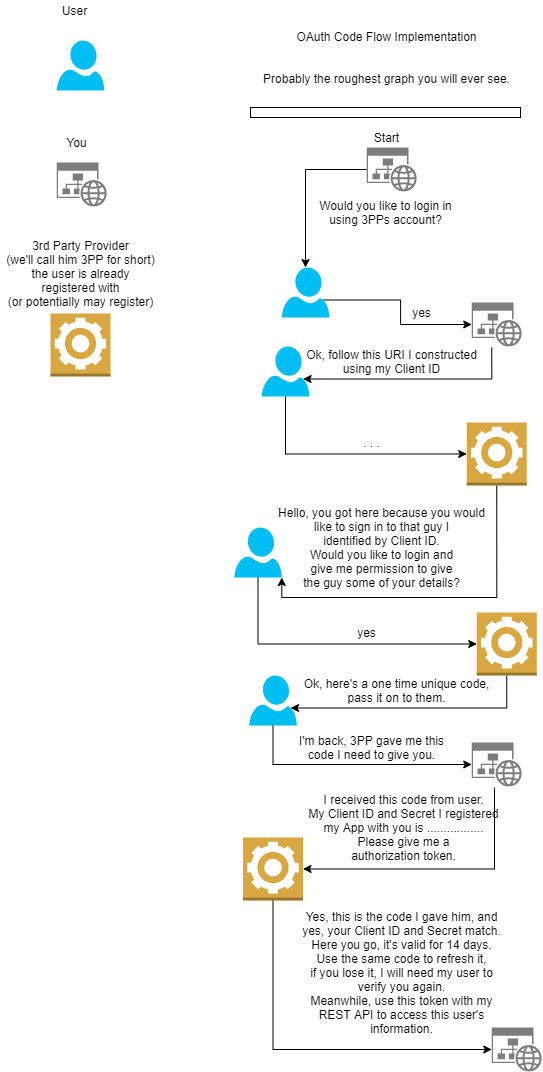

The diagram above was exported from draw.io. Its source (the exported page's mxGraphModel, read from the mxfile embedded in the PNG):
<mxGraphModel dx="1422" dy="794" grid="1" gridSize="10" guides="1" tooltips="1" connect="1" arrows="1" fold="1" page="1" pageScale="1" pageWidth="827" pageHeight="1169" math="0" shadow="0">
  <root>
    <mxCell id="0" />
    <mxCell id="1" parent="0" />
    <mxCell id="QlcxgS6nvomuxcanmDPC-31" style="edgeStyle=orthogonalEdgeStyle;rounded=0;orthogonalLoop=1;jettySize=auto;html=1;exitX=0.5;exitY=1;exitDx=0;exitDy=0;exitPerimeter=0;entryX=0;entryY=0.5;entryDx=0;entryDy=0;entryPerimeter=0;" parent="1" source="QlcxgS6nvomuxcanmDPC-1" target="QlcxgS6nvomuxcanmDPC-30" edge="1">
      <mxGeometry relative="1" as="geometry" />
    </mxCell>
    <mxCell id="QlcxgS6nvomuxcanmDPC-1" value="" style="verticalLabelPosition=bottom;html=1;verticalAlign=top;align=center;strokeColor=none;fillColor=#00BEF2;shape=mxgraph.azure.user;" parent="1" vertex="1">
      <mxGeometry x="253.75" y="600" width="47.5" height="50" as="geometry" />
    </mxCell>
    <mxCell id="QlcxgS6nvomuxcanmDPC-2" value="" style="aspect=fixed;pointerEvents=1;shadow=0;dashed=0;html=1;strokeColor=none;labelPosition=center;verticalLabelPosition=bottom;verticalAlign=top;align=center;shape=mxgraph.mscae.enterprise.website_generic;fillColor=#7D7D7D;" parent="1" vertex="1">
      <mxGeometry x="76.25" y="235" width="50" height="44" as="geometry" />
    </mxCell>
    <mxCell id="QlcxgS6nvomuxcanmDPC-3" value="User" style="text;html=1;align=center;verticalAlign=middle;resizable=0;points=[];autosize=1;" parent="1" vertex="1">
      <mxGeometry x="73.75" y="73" width="40" height="20" as="geometry" />
    </mxCell>
    <mxCell id="QlcxgS6nvomuxcanmDPC-4" value="You" style="text;html=1;align=center;verticalAlign=middle;resizable=0;points=[];autosize=1;" parent="1" vertex="1">
      <mxGeometry x="76.25" y="205" width="40" height="20" as="geometry" />
    </mxCell>
    <mxCell id="QlcxgS6nvomuxcanmDPC-9" value="" style="outlineConnect=0;dashed=0;verticalLabelPosition=bottom;verticalAlign=top;align=center;html=1;shape=mxgraph.aws3.worker;fillColor=#D9A741;gradientColor=none;" parent="1" vertex="1">
      <mxGeometry x="70" y="386" width="60" height="63" as="geometry" />
    </mxCell>
    <mxCell id="QlcxgS6nvomuxcanmDPC-10" value="3rd Party Provider&lt;br&gt;(we'll call him 3PP for short)&lt;br&gt;the user is already&lt;br&gt;registered with&lt;br&gt;(or potentially may register)" style="text;html=1;align=center;verticalAlign=middle;resizable=0;points=[];autosize=1;" parent="1" vertex="1">
      <mxGeometry x="20" y="306" width="160" height="80" as="geometry" />
    </mxCell>
    <mxCell id="QlcxgS6nvomuxcanmDPC-12" value="" style="rounded=0;whiteSpace=wrap;html=1;" parent="1" vertex="1">
      <mxGeometry x="270" y="180" width="270" height="10" as="geometry" />
    </mxCell>
    <mxCell id="QlcxgS6nvomuxcanmDPC-15" style="edgeStyle=orthogonalEdgeStyle;rounded=0;orthogonalLoop=1;jettySize=auto;html=1;entryX=0.5;entryY=0;entryDx=0;entryDy=0;entryPerimeter=0;" parent="1" source="QlcxgS6nvomuxcanmDPC-13" target="QlcxgS6nvomuxcanmDPC-14" edge="1">
      <mxGeometry relative="1" as="geometry" />
    </mxCell>
    <mxCell id="QlcxgS6nvomuxcanmDPC-13" value="" style="aspect=fixed;pointerEvents=1;shadow=0;dashed=0;html=1;strokeColor=none;labelPosition=center;verticalLabelPosition=bottom;verticalAlign=top;align=center;shape=mxgraph.mscae.enterprise.website_generic;fillColor=#7D7D7D;" parent="1" vertex="1">
      <mxGeometry x="386.25" y="220" width="50" height="44" as="geometry" />
    </mxCell>
    <mxCell id="QlcxgS6nvomuxcanmDPC-18" style="edgeStyle=orthogonalEdgeStyle;rounded=0;orthogonalLoop=1;jettySize=auto;html=1;entryX=0;entryY=0.5;entryDx=0;entryDy=0;entryPerimeter=0;exitX=0.87;exitY=0.65;exitDx=0;exitDy=0;exitPerimeter=0;" parent="1" source="QlcxgS6nvomuxcanmDPC-14" target="QlcxgS6nvomuxcanmDPC-17" edge="1">
      <mxGeometry relative="1" as="geometry">
        <mxPoint x="305.25" y="355" as="sourcePoint" />
      </mxGeometry>
    </mxCell>
    <mxCell id="QlcxgS6nvomuxcanmDPC-16" value="Would you like to login in&lt;br&gt;using 3PPs account?" style="text;html=1;align=center;verticalAlign=middle;resizable=0;points=[];autosize=1;" parent="1" vertex="1">
      <mxGeometry x="330" y="270" width="150" height="30" as="geometry" />
    </mxCell>
    <mxCell id="QlcxgS6nvomuxcanmDPC-21" style="edgeStyle=orthogonalEdgeStyle;rounded=0;orthogonalLoop=1;jettySize=auto;html=1;entryX=0.87;entryY=0.65;entryDx=0;entryDy=0;entryPerimeter=0;exitX=0.4;exitY=1.023;exitDx=0;exitDy=0;exitPerimeter=0;" parent="1" source="QlcxgS6nvomuxcanmDPC-17" target="QlcxgS6nvomuxcanmDPC-20" edge="1">
      <mxGeometry relative="1" as="geometry" />
    </mxCell>
    <mxCell id="QlcxgS6nvomuxcanmDPC-17" value="" style="aspect=fixed;pointerEvents=1;shadow=0;dashed=0;html=1;strokeColor=none;labelPosition=center;verticalLabelPosition=bottom;verticalAlign=top;align=center;shape=mxgraph.mscae.enterprise.website_generic;fillColor=#7D7D7D;" parent="1" vertex="1">
      <mxGeometry x="491.25" y="375" width="50" height="44" as="geometry" />
    </mxCell>
    <mxCell id="QlcxgS6nvomuxcanmDPC-19" value="yes" style="text;html=1;align=center;verticalAlign=middle;resizable=0;points=[];autosize=1;" parent="1" vertex="1">
      <mxGeometry x="426.25" y="375" width="30" height="20" as="geometry" />
    </mxCell>
    <mxCell id="QlcxgS6nvomuxcanmDPC-24" style="edgeStyle=orthogonalEdgeStyle;rounded=0;orthogonalLoop=1;jettySize=auto;html=1;exitX=0.5;exitY=1;exitDx=0;exitDy=0;exitPerimeter=0;entryX=0;entryY=0.5;entryDx=0;entryDy=0;entryPerimeter=0;" parent="1" source="QlcxgS6nvomuxcanmDPC-20" target="QlcxgS6nvomuxcanmDPC-23" edge="1">
      <mxGeometry relative="1" as="geometry" />
    </mxCell>
    <mxCell id="QlcxgS6nvomuxcanmDPC-20" value="" style="verticalLabelPosition=bottom;html=1;verticalAlign=top;align=center;strokeColor=none;fillColor=#00BEF2;shape=mxgraph.azure.user;" parent="1" vertex="1">
      <mxGeometry x="281.25" y="419" width="47.5" height="50" as="geometry" />
    </mxCell>
    <mxCell id="QlcxgS6nvomuxcanmDPC-22" value="Ok, follow this URI I constructed&lt;br&gt;using my Client ID" style="text;html=1;align=center;verticalAlign=middle;resizable=0;points=[];autosize=1;" parent="1" vertex="1">
      <mxGeometry x="316.25" y="419" width="190" height="30" as="geometry" />
    </mxCell>
    <mxCell id="QlcxgS6nvomuxcanmDPC-28" style="edgeStyle=orthogonalEdgeStyle;rounded=0;orthogonalLoop=1;jettySize=auto;html=1;entryX=1;entryY=1;entryDx=0;entryDy=0;entryPerimeter=0;exitX=0.5;exitY=1;exitDx=0;exitDy=0;exitPerimeter=0;" parent="1" source="QlcxgS6nvomuxcanmDPC-23" target="QlcxgS6nvomuxcanmDPC-1" edge="1">
      <mxGeometry relative="1" as="geometry" />
    </mxCell>
    <mxCell id="QlcxgS6nvomuxcanmDPC-23" value="" style="outlineConnect=0;dashed=0;verticalLabelPosition=bottom;verticalAlign=top;align=center;html=1;shape=mxgraph.aws3.worker;fillColor=#D9A741;gradientColor=none;" parent="1" vertex="1">
      <mxGeometry x="486.25" y="495" width="60" height="63" as="geometry" />
    </mxCell>
    <mxCell id="QlcxgS6nvomuxcanmDPC-25" value=". . ." style="text;html=1;align=center;verticalAlign=middle;resizable=0;points=[];autosize=1;" parent="1" vertex="1">
      <mxGeometry x="376.25" y="505" width="30" height="20" as="geometry" />
    </mxCell>
    <mxCell id="QlcxgS6nvomuxcanmDPC-27" value="" style="verticalLabelPosition=bottom;html=1;verticalAlign=top;align=center;strokeColor=none;fillColor=#00BEF2;shape=mxgraph.azure.user;" parent="1" vertex="1">
      <mxGeometry x="76.25" y="113" width="47.5" height="50" as="geometry" />
    </mxCell>
    <mxCell id="QlcxgS6nvomuxcanmDPC-29" value="Hello, you got here because you would&lt;br&gt;like to sign in to that guy I&lt;br&gt;identified by Client ID.&lt;br&gt;Would you like to login and&lt;br&gt;give me permission to give&lt;br&gt;the guy some of your details?" style="text;html=1;align=center;verticalAlign=middle;resizable=0;points=[];autosize=1;" parent="1" vertex="1">
      <mxGeometry x="291.25" y="575" width="220" height="90" as="geometry" />
    </mxCell>
    <mxCell id="QlcxgS6nvomuxcanmDPC-34" style="edgeStyle=orthogonalEdgeStyle;rounded=0;orthogonalLoop=1;jettySize=auto;html=1;entryX=0.87;entryY=0.65;entryDx=0;entryDy=0;entryPerimeter=0;exitX=0.5;exitY=1;exitDx=0;exitDy=0;exitPerimeter=0;" parent="1" source="QlcxgS6nvomuxcanmDPC-30" target="QlcxgS6nvomuxcanmDPC-33" edge="1">
      <mxGeometry relative="1" as="geometry" />
    </mxCell>
    <mxCell id="QlcxgS6nvomuxcanmDPC-30" value="" style="outlineConnect=0;dashed=0;verticalLabelPosition=bottom;verticalAlign=top;align=center;html=1;shape=mxgraph.aws3.worker;fillColor=#D9A741;gradientColor=none;" parent="1" vertex="1">
      <mxGeometry x="496.25" y="685" width="60" height="63" as="geometry" />
    </mxCell>
    <mxCell id="QlcxgS6nvomuxcanmDPC-32" value="yes" style="text;html=1;align=center;verticalAlign=middle;resizable=0;points=[];autosize=1;" parent="1" vertex="1">
      <mxGeometry x="371.25" y="695" width="30" height="20" as="geometry" />
    </mxCell>
    <mxCell id="QlcxgS6nvomuxcanmDPC-38" style="edgeStyle=orthogonalEdgeStyle;rounded=0;orthogonalLoop=1;jettySize=auto;html=1;entryX=0;entryY=0.5;entryDx=0;entryDy=0;entryPerimeter=0;exitX=0.5;exitY=1;exitDx=0;exitDy=0;exitPerimeter=0;" parent="1" source="QlcxgS6nvomuxcanmDPC-33" target="QlcxgS6nvomuxcanmDPC-37" edge="1">
      <mxGeometry relative="1" as="geometry" />
    </mxCell>
    <mxCell id="QlcxgS6nvomuxcanmDPC-33" value="" style="verticalLabelPosition=bottom;html=1;verticalAlign=top;align=center;strokeColor=none;fillColor=#00BEF2;shape=mxgraph.azure.user;" parent="1" vertex="1">
      <mxGeometry x="268.75" y="748" width="47.5" height="50" as="geometry" />
    </mxCell>
    <mxCell id="QlcxgS6nvomuxcanmDPC-35" value="Ok, here's a one time unique code,&lt;br&gt;pass it on to them." style="text;html=1;align=center;verticalAlign=middle;resizable=0;points=[];autosize=1;" parent="1" vertex="1">
      <mxGeometry x="316.25" y="748" width="200" height="30" as="geometry" />
    </mxCell>
    <mxCell id="QlcxgS6nvomuxcanmDPC-43" style="edgeStyle=orthogonalEdgeStyle;rounded=0;orthogonalLoop=1;jettySize=auto;html=1;entryX=1;entryY=0.5;entryDx=0;entryDy=0;entryPerimeter=0;exitX=0.455;exitY=1.023;exitDx=0;exitDy=0;exitPerimeter=0;" parent="1" source="QlcxgS6nvomuxcanmDPC-37" target="QlcxgS6nvomuxcanmDPC-40" edge="1">
      <mxGeometry relative="1" as="geometry" />
    </mxCell>
    <mxCell id="QlcxgS6nvomuxcanmDPC-37" value="" style="aspect=fixed;pointerEvents=1;shadow=0;dashed=0;html=1;strokeColor=none;labelPosition=center;verticalLabelPosition=bottom;verticalAlign=top;align=center;shape=mxgraph.mscae.enterprise.website_generic;fillColor=#7D7D7D;" parent="1" vertex="1">
      <mxGeometry x="491.25" y="815" width="50" height="44" as="geometry" />
    </mxCell>
    <mxCell id="QlcxgS6nvomuxcanmDPC-39" value="I'm back, 3PP gave me this&lt;br&gt;code I need to give you." style="text;html=1;align=center;verticalAlign=middle;resizable=0;points=[];autosize=1;" parent="1" vertex="1">
      <mxGeometry x="311.25" y="805" width="160" height="30" as="geometry" />
    </mxCell>
    <mxCell id="QlcxgS6nvomuxcanmDPC-46" style="edgeStyle=orthogonalEdgeStyle;rounded=0;orthogonalLoop=1;jettySize=auto;html=1;exitX=0.5;exitY=1;exitDx=0;exitDy=0;exitPerimeter=0;entryX=0;entryY=0.5;entryDx=0;entryDy=0;entryPerimeter=0;" parent="1" source="QlcxgS6nvomuxcanmDPC-40" target="QlcxgS6nvomuxcanmDPC-45" edge="1">
      <mxGeometry relative="1" as="geometry" />
    </mxCell>
    <mxCell id="QlcxgS6nvomuxcanmDPC-40" value="" style="outlineConnect=0;dashed=0;verticalLabelPosition=bottom;verticalAlign=top;align=center;html=1;shape=mxgraph.aws3.worker;fillColor=#D9A741;gradientColor=none;" parent="1" vertex="1">
      <mxGeometry x="262.5" y="910" width="60" height="63" as="geometry" />
    </mxCell>
    <mxCell id="QlcxgS6nvomuxcanmDPC-14" value="" style="verticalLabelPosition=bottom;html=1;verticalAlign=top;align=center;strokeColor=none;fillColor=#00BEF2;shape=mxgraph.azure.user;" parent="1" vertex="1">
      <mxGeometry x="301.25" y="340" width="47.5" height="50" as="geometry" />
    </mxCell>
    <mxCell id="QlcxgS6nvomuxcanmDPC-42" value="Start" style="text;html=1;align=center;verticalAlign=middle;resizable=0;points=[];autosize=1;" parent="1" vertex="1">
      <mxGeometry x="386.25" y="200" width="40" height="20" as="geometry" />
    </mxCell>
    <mxCell id="QlcxgS6nvomuxcanmDPC-44" value="I received this code from user.&lt;br&gt;My Client ID and Secret I registered&lt;br&gt;my App with you is .................&lt;br&gt;Please give me a&lt;br&gt;authorization token." style="text;html=1;align=center;verticalAlign=middle;resizable=0;points=[];autosize=1;" parent="1" vertex="1">
      <mxGeometry x="317.5" y="860" width="210" height="80" as="geometry" />
    </mxCell>
    <mxCell id="QlcxgS6nvomuxcanmDPC-45" value="" style="aspect=fixed;pointerEvents=1;shadow=0;dashed=0;html=1;strokeColor=none;labelPosition=center;verticalLabelPosition=bottom;verticalAlign=top;align=center;shape=mxgraph.mscae.enterprise.website_generic;fillColor=#7D7D7D;" parent="1" vertex="1">
      <mxGeometry x="511.25" y="1100" width="50" height="44" as="geometry" />
    </mxCell>
    <mxCell id="QlcxgS6nvomuxcanmDPC-47" value="Yes, this is the code I gave him, and&lt;br&gt;yes, your Client ID and Secret match.&lt;br&gt;Here you go, it's valid for 14 days.&lt;br&gt;Use the same code to refresh it,&lt;br&gt;if you lose it, I will need my user to&lt;br&gt;verify you again.&lt;br&gt;Meanwhile, use this token with my&lt;br&gt;REST API to access this user's&lt;br&gt;information." style="text;html=1;align=center;verticalAlign=middle;resizable=0;points=[];autosize=1;" parent="1" vertex="1">
      <mxGeometry x="316.25" y="980" width="210" height="130" as="geometry" />
    </mxCell>
    <mxCell id="QlcxgS6nvomuxcanmDPC-51" value="OAuth Code Flow Implementation&lt;br&gt;&lt;br&gt;&lt;br&gt;Probably the roughest graph you will ever see." style="text;html=1;align=center;verticalAlign=middle;resizable=0;points=[];autosize=1;" parent="1" vertex="1">
      <mxGeometry x="276.25" y="100" width="260" height="60" as="geometry" />
    </mxCell>
  </root>
</mxGraphModel>